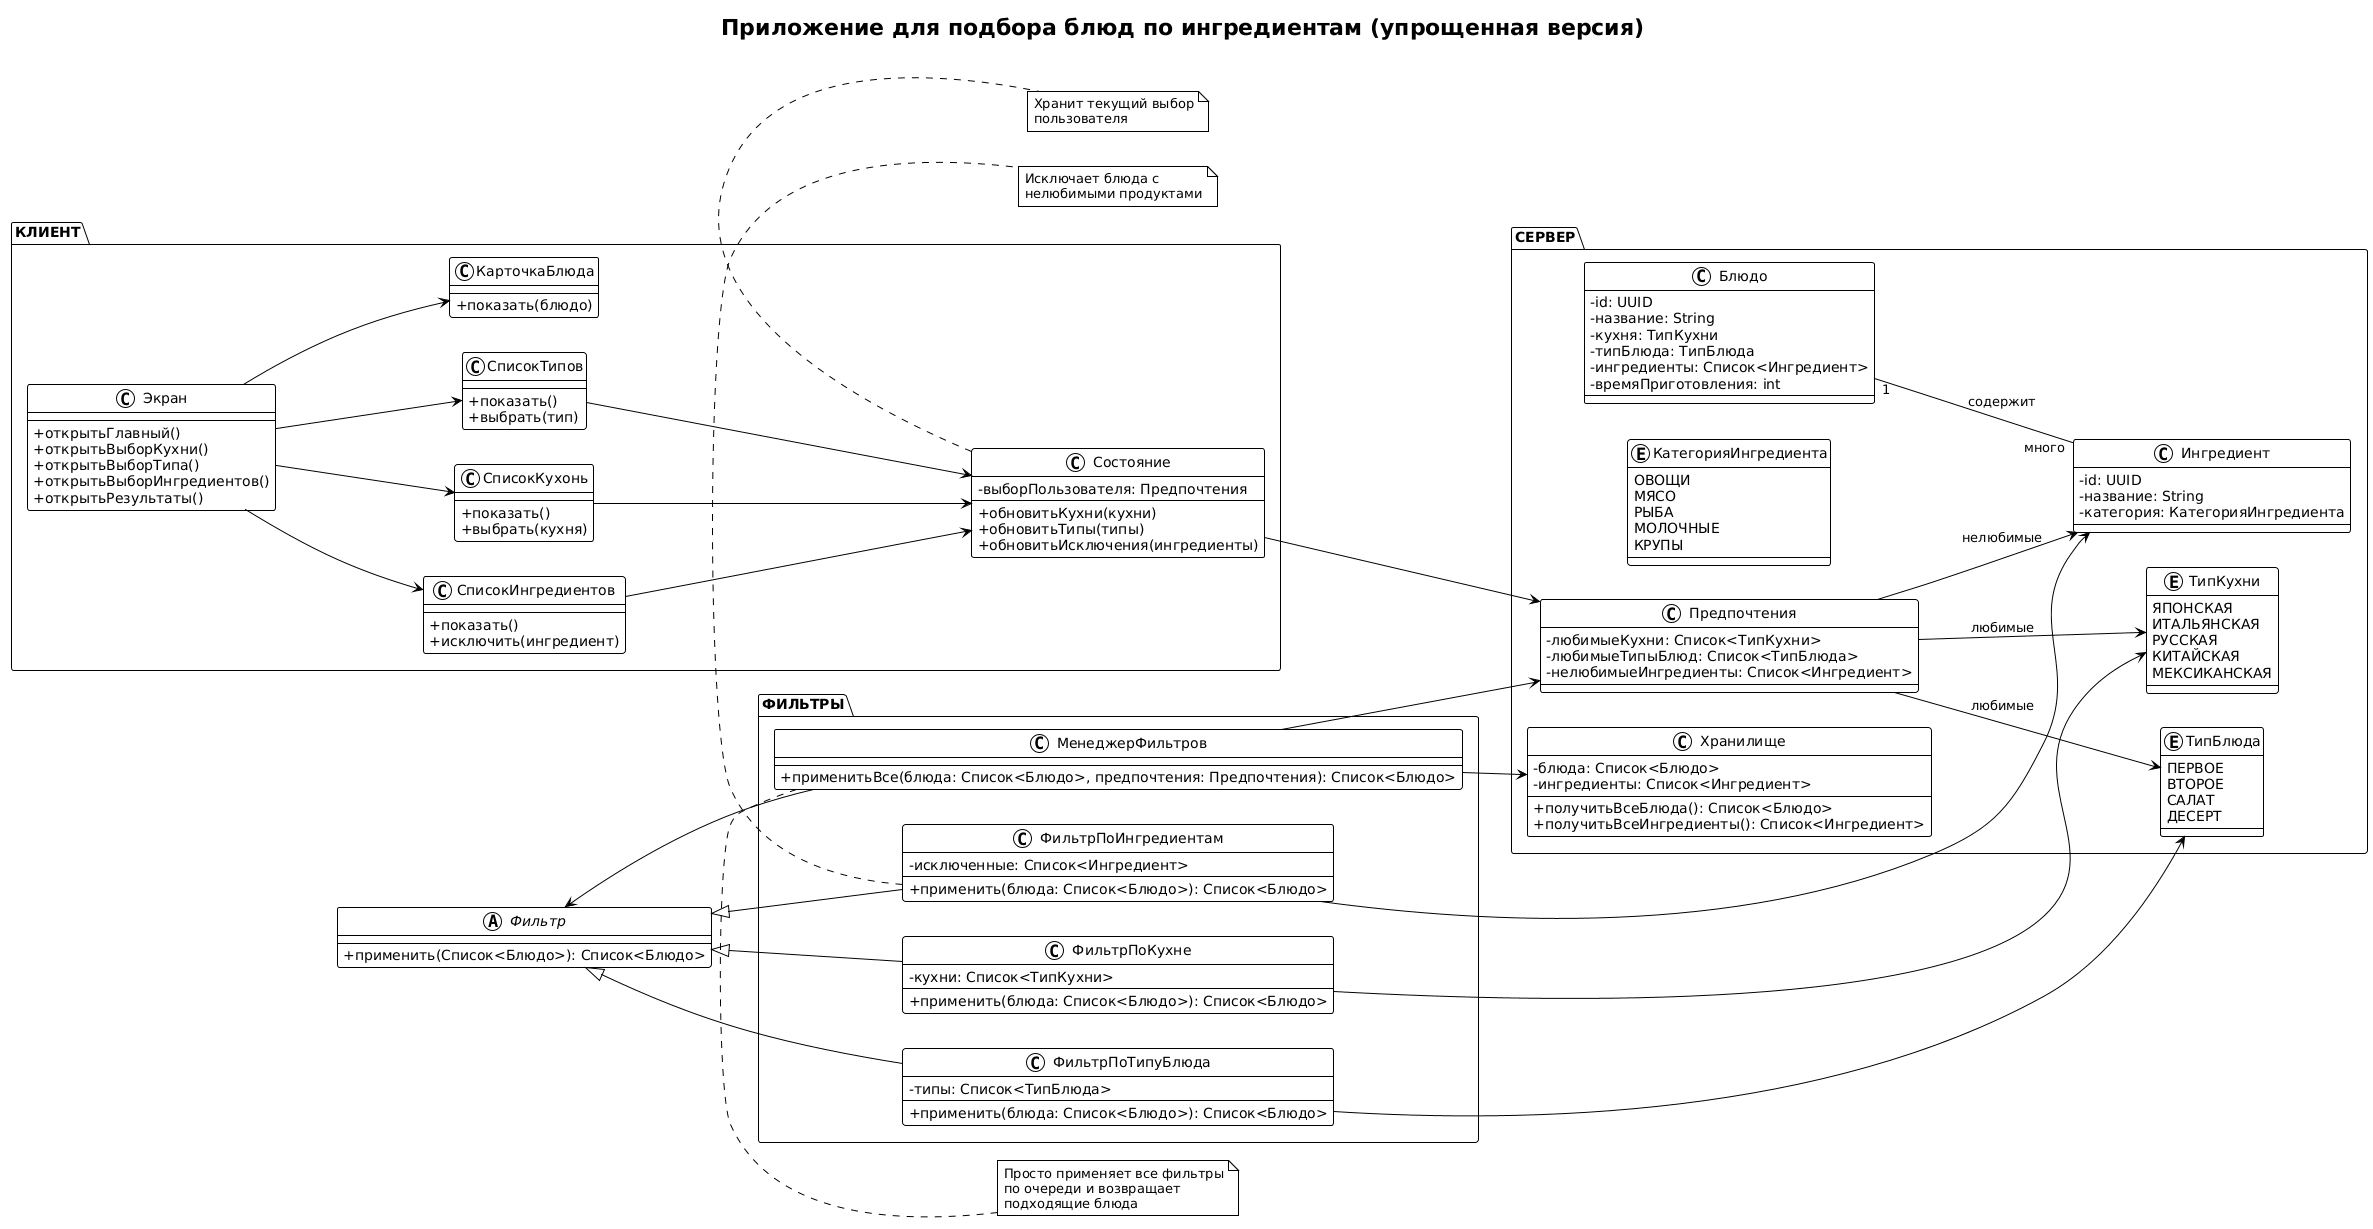

The diagram above was rendered by PlantUML. Its source (embedded in the PNG):
@startuml
!theme plain
left to right direction
skinparam classAttributeIconSize 0
title "Приложение для подбора блюд по ингредиентам (упрощенная версия)"

' === Абстракции ===
abstract class Фильтр {
  + применить(Список<Блюдо>): Список<Блюдо>
}

' === Серверная часть (отдельно) ===
package "СЕРВЕР" {
  class Блюдо {
    - id: UUID
    - название: String
    - кухня: ТипКухни
    - типБлюда: ТипБлюда
    - ингредиенты: Список<Ингредиент>
    - времяПриготовления: int
  }

  enum ТипКухни {
    ЯПОНСКАЯ
    ИТАЛЬЯНСКАЯ
    РУССКАЯ
    КИТАЙСКАЯ
    МЕКСИКАНСКАЯ
  }

  enum ТипБлюда {
    ПЕРВОЕ
    ВТОРОЕ
    САЛАТ
    ДЕСЕРТ
  }

  class Ингредиент {
    - id: UUID
    - название: String
    - категория: КатегорияИнгредиента
  }

  enum КатегорияИнгредиента {
    ОВОЩИ
    МЯСО
    РЫБА
    МОЛОЧНЫЕ
    КРУПЫ
  }

  class Предпочтения {
    - любимыеКухни: Список<ТипКухни>
    - любимыеТипыБлюд: Список<ТипБлюда>
    - нелюбимыеИнгредиенты: Список<Ингредиент>
  }

  class Хранилище {
    - блюда: Список<Блюдо>
    - ингредиенты: Список<Ингредиент>
    + получитьВсеБлюда(): Список<Блюдо>
    + получитьВсеИнгредиенты(): Список<Ингредиент>
  }
}

' === Фильтры ===
package "ФИЛЬТРЫ" {
  class ФильтрПоКухне {
    - кухни: Список<ТипКухни>
    + применить(блюда: Список<Блюдо>): Список<Блюдо>
  }

  class ФильтрПоТипуБлюда {
    - типы: Список<ТипБлюда>
    + применить(блюда: Список<Блюдо>): Список<Блюдо>
  }

  class ФильтрПоИнгредиентам {
    - исключенные: Список<Ингредиент>
    + применить(блюда: Список<Блюдо>): Список<Блюдо>
  }

  class МенеджерФильтров {
    + применитьВсе(блюда: Список<Блюдо>, предпочтения: Предпочтения): Список<Блюдо>
  }
}

' === Клиентская часть (отдельно) ===
package "КЛИЕНТ" {
  class Экран {
    + открытьГлавный()
    + открытьВыборКухни()
    + открытьВыборТипа()
    + открытьВыборИнгредиентов()
    + открытьРезультаты()
  }
  
  class СписокКухонь {
    + показать()
    + выбрать(кухня)
  }
  
  class СписокТипов {
    + показать()
    + выбрать(тип)
  }
  
  class СписокИнгредиентов {
    + показать()
    + исключить(ингредиент)
  }
  
  class КарточкаБлюда {
    + показать(блюдо)
  }
  
  class Состояние {
    - выборПользователя: Предпочтения
    + обновитьКухни(кухни)
    + обновитьТипы(типы)
    + обновитьИсключения(ингредиенты)
  }
}

' === Связи внутри сервера ===
Блюдо "1" -- "много" Ингредиент : содержит
Предпочтения --> ТипКухни : любимые
Предпочтения --> ТипБлюда : любимые
Предпочтения --> Ингредиент : нелюбимые

' === Связи внутри фильтров ===
Фильтр <|-- ФильтрПоКухне
Фильтр <|-- ФильтрПоТипуБлюда
Фильтр <|-- ФильтрПоИнгредиентам

ФильтрПоКухне --> ТипКухни
ФильтрПоТипуБлюда --> ТипБлюда
ФильтрПоИнгредиентам --> Ингредиент

МенеджерФильтров --> Фильтр
МенеджерФильтров --> Предпочтения
МенеджерФильтров --> Хранилище

' === Связи внутри клиента ===
Экран --> СписокКухонь
Экран --> СписокТипов
Экран --> СписокИнгредиентов
Экран --> КарточкаБлюда

Состояние --> Предпочтения
СписокКухонь --> Состояние
СписокТипов --> Состояние
СписокИнгредиентов --> Состояние

' === Примечания ===
note top of МенеджерФильтров
  Просто применяет все фильтры
  по очереди и возвращает
  подходящие блюда
end note

note bottom of ФильтрПоИнгредиентам
  Исключает блюда с
  нелюбимыми продуктами
end note

note bottom of Состояние
  Хранит текущий выбор
  пользователя
end note
@enduml